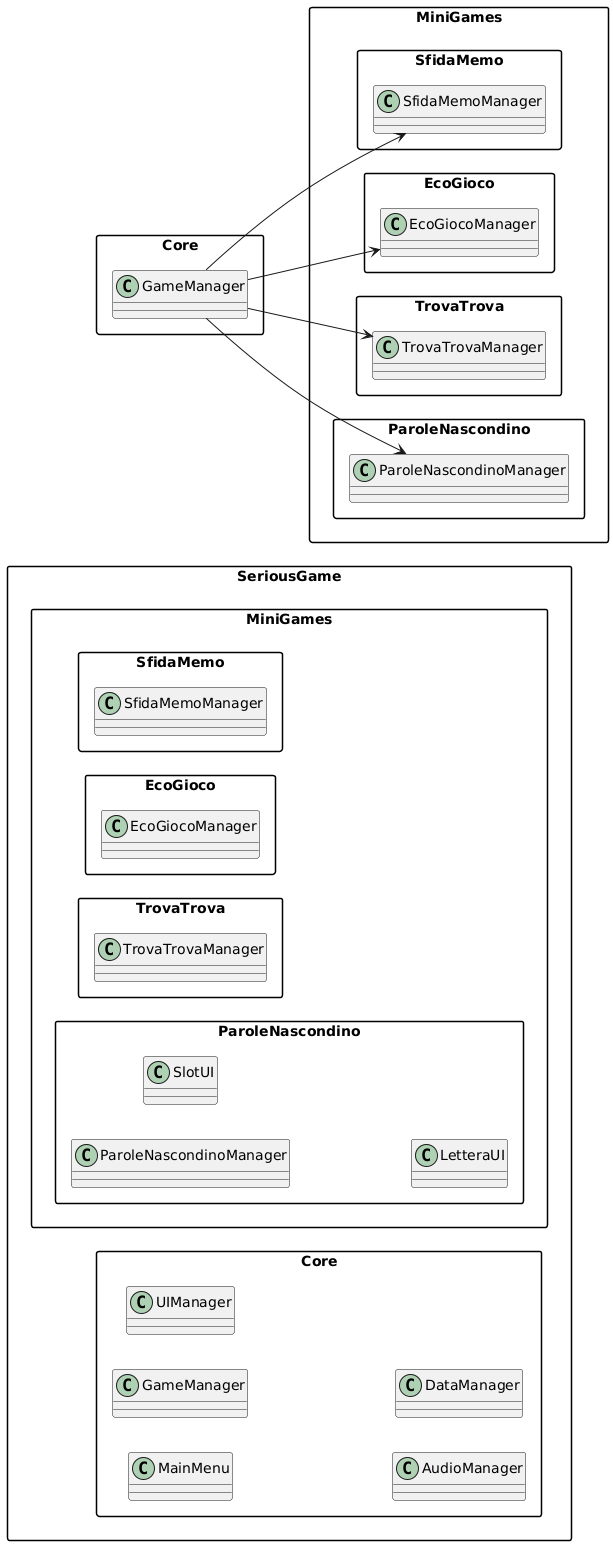

The diagram above was rendered by PlantUML. Its source (embedded in the PNG):
@startuml
left to right direction
skinparam packageStyle rectangle

package "SeriousGame" {
  package "Core" {
    class MainMenu
    class GameManager
    class UIManager
    class AudioManager
    class DataManager
  }

  package "MiniGames" {
    package "ParoleNascondino" {
      class ParoleNascondinoManager
      class SlotUI
      class LetteraUI
    }
    package "TrovaTrova" {
      class TrovaTrovaManager
    }
    package "EcoGioco" {
      class EcoGiocoManager
    }
    package "SfidaMemo" {
      class SfidaMemoManager
    }
  }
}

Core.GameManager --> MiniGames.ParoleNascondino.ParoleNascondinoManager
Core.GameManager --> MiniGames.TrovaTrova.TrovaTrovaManager
Core.GameManager --> MiniGames.EcoGioco.EcoGiocoManager
Core.GameManager --> MiniGames.SfidaMemo.SfidaMemoManager
@enduml